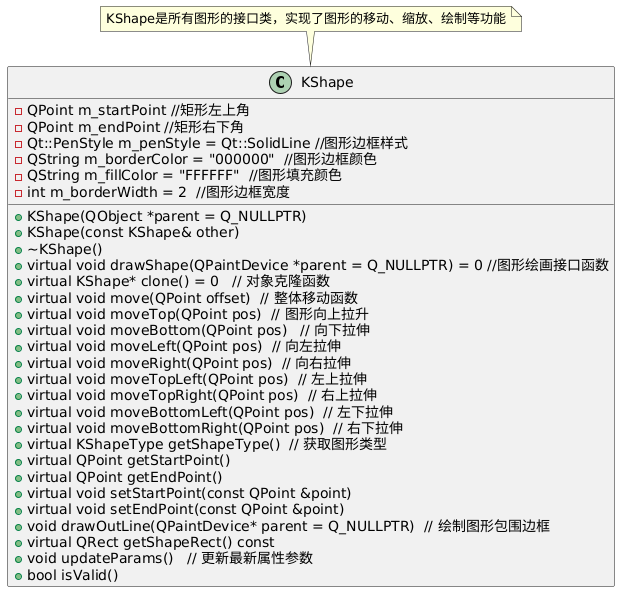

The diagram above was rendered by PlantUML. Its source (embedded in the PNG):
@startuml
left to right direction


class KShape {
    +KShape(QObject *parent = Q_NULLPTR)
    +KShape(const KShape& other)
    +~KShape()
    +virtual void drawShape(QPaintDevice *parent = Q_NULLPTR) = 0 //图形绘画接口函数
    +virtual KShape* clone() = 0   // 对象克隆函数
    +virtual void move(QPoint offset)  // 整体移动函数
    +virtual void moveTop(QPoint pos)  // 图形向上拉升 
    +virtual void moveBottom(QPoint pos)   // 向下拉伸
    +virtual void moveLeft(QPoint pos)  // 向左拉伸
    +virtual void moveRight(QPoint pos)  // 向右拉伸
    +virtual void moveTopLeft(QPoint pos)  // 左上拉伸
    +virtual void moveTopRight(QPoint pos)  // 右上拉伸
    +virtual void moveBottomLeft(QPoint pos)  // 左下拉伸
    +virtual void moveBottomRight(QPoint pos)  // 右下拉伸
    +virtual KShapeType getShapeType()  // 获取图形类型
    +virtual QPoint getStartPoint()
    +virtual QPoint getEndPoint()
    +virtual void setStartPoint(const QPoint &point)
    +virtual void setEndPoint(const QPoint &point)
    +void drawOutLine(QPaintDevice* parent = Q_NULLPTR)  // 绘制图形包围边框
    +virtual QRect getShapeRect() const
    +void updateParams()   // 更新最新属性参数
    +bool isValid()
    -QPoint m_startPoint //矩形左上角
    -QPoint m_endPoint //矩形右下角
    -Qt::PenStyle m_penStyle = Qt::SolidLine //图形边框样式
    -QString m_borderColor = "000000"  //图形边框颜色
    -QString m_fillColor = "FFFFFF"  //图形填充颜色
    -int m_borderWidth = 2  //图形边框宽度
}
note top of KShape
KShape是所有图形的接口类，实现了图形的移动、缩放、绘制等功能
end note
@enduml